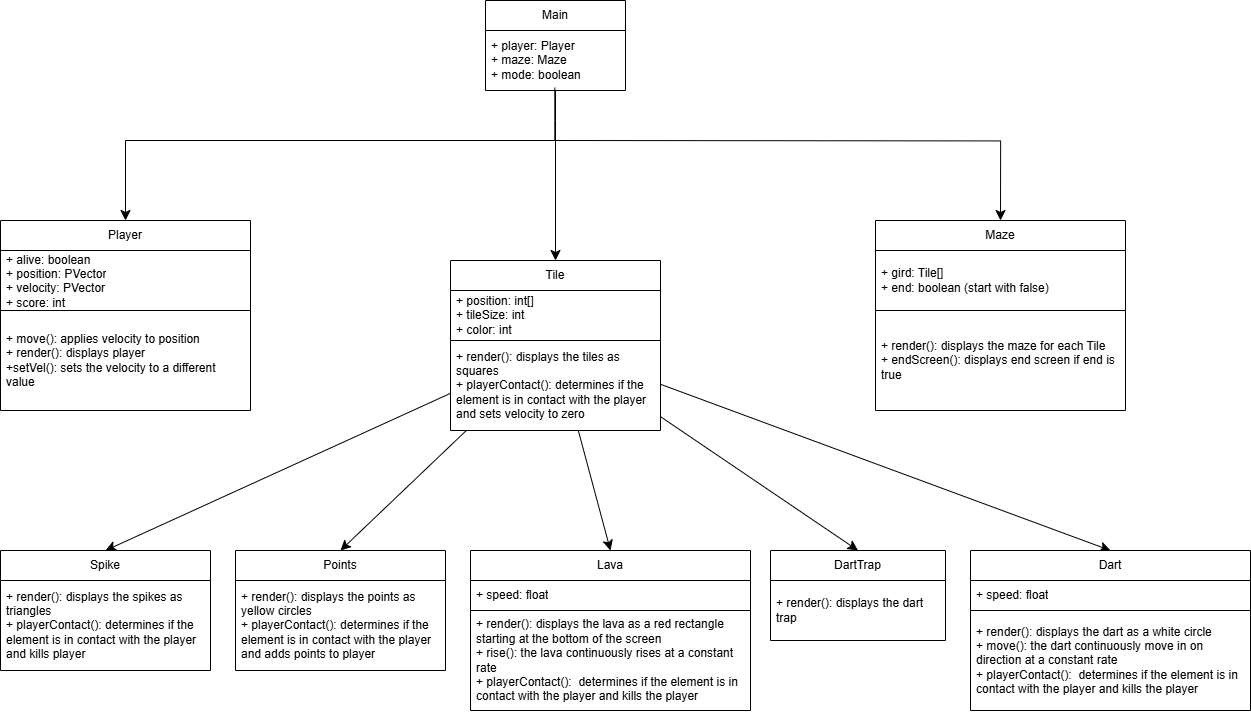

The diagram above was exported from draw.io. Its source (the exported page's mxGraphModel, read from the mxfile embedded in the PNG):
<mxGraphModel dx="4419" dy="2149" grid="1" gridSize="10" guides="1" tooltips="1" connect="1" arrows="1" fold="1" page="1" pageScale="1" pageWidth="850" pageHeight="1100" math="0" shadow="0">
  <root>
    <mxCell id="0" />
    <mxCell id="1" parent="0" />
    <mxCell id="WtD_Uup73IgbAt7DF5dk-11" style="edgeStyle=elbowEdgeStyle;rounded=0;orthogonalLoop=1;jettySize=auto;html=1;fontSize=12;startSize=8;endSize=8;elbow=vertical;entryX=0.5;entryY=0;entryDx=0;entryDy=0;exitX=0.495;exitY=0.954;exitDx=0;exitDy=0;exitPerimeter=0;" edge="1" parent="1" source="Vl7jbv_h8DOgZUu-fYNo-2" target="WtD_Uup73IgbAt7DF5dk-6">
      <mxGeometry relative="1" as="geometry">
        <Array as="points">
          <mxPoint x="-300" y="330" />
        </Array>
      </mxGeometry>
    </mxCell>
    <mxCell id="WtD_Uup73IgbAt7DF5dk-22" style="edgeStyle=orthogonalEdgeStyle;rounded=0;orthogonalLoop=1;jettySize=auto;html=1;entryX=0.5;entryY=0;entryDx=0;entryDy=0;fontSize=12;startSize=8;endSize=8;" edge="1" parent="1" source="Vl7jbv_h8DOgZUu-fYNo-1" target="WtD_Uup73IgbAt7DF5dk-13">
      <mxGeometry relative="1" as="geometry">
        <Array as="points">
          <mxPoint x="105" y="310" />
          <mxPoint x="105" y="310" />
        </Array>
      </mxGeometry>
    </mxCell>
    <mxCell id="WtD_Uup73IgbAt7DF5dk-55" style="edgeStyle=orthogonalEdgeStyle;rounded=0;orthogonalLoop=1;jettySize=auto;html=1;entryX=0.5;entryY=0;entryDx=0;entryDy=0;fontSize=12;startSize=8;endSize=8;" edge="1" parent="1" target="WtD_Uup73IgbAt7DF5dk-52">
      <mxGeometry relative="1" as="geometry">
        <mxPoint x="105" y="330" as="sourcePoint" />
      </mxGeometry>
    </mxCell>
    <mxCell id="Vl7jbv_h8DOgZUu-fYNo-1" value="Main" style="swimlane;fontStyle=0;childLayout=stackLayout;horizontal=1;startSize=30;horizontalStack=0;resizeParent=1;resizeParentMax=0;resizeLast=0;collapsible=1;marginBottom=0;whiteSpace=wrap;html=1;" parent="1" vertex="1">
      <mxGeometry x="35" y="190" width="140" height="90" as="geometry" />
    </mxCell>
    <mxCell id="Vl7jbv_h8DOgZUu-fYNo-2" value="+ player: Player&lt;div&gt;+ maze: Maze&lt;/div&gt;&lt;div&gt;+ mode: boolean&lt;/div&gt;" style="text;strokeColor=none;fillColor=none;align=left;verticalAlign=middle;spacingLeft=4;spacingRight=4;overflow=hidden;points=[[0,0.5],[1,0.5]];portConstraint=eastwest;rotatable=0;whiteSpace=wrap;html=1;" parent="Vl7jbv_h8DOgZUu-fYNo-1" vertex="1">
      <mxGeometry y="30" width="140" height="60" as="geometry" />
    </mxCell>
    <mxCell id="WtD_Uup73IgbAt7DF5dk-6" value="Player" style="swimlane;fontStyle=0;childLayout=stackLayout;horizontal=1;startSize=30;horizontalStack=0;resizeParent=1;resizeParentMax=0;resizeLast=0;collapsible=1;marginBottom=0;whiteSpace=wrap;html=1;" vertex="1" parent="1">
      <mxGeometry x="-450" y="410" width="250" height="190" as="geometry" />
    </mxCell>
    <mxCell id="WtD_Uup73IgbAt7DF5dk-7" value="+ alive: boolean&lt;div&gt;+ position: PVector&lt;/div&gt;&lt;div&gt;+ velocity: PVector&lt;/div&gt;&lt;div&gt;+ score: int&lt;/div&gt;" style="text;strokeColor=default;fillColor=none;align=left;verticalAlign=middle;spacingLeft=4;spacingRight=4;overflow=hidden;points=[[0,0.5],[1,0.5]];portConstraint=eastwest;rotatable=0;whiteSpace=wrap;html=1;" vertex="1" parent="WtD_Uup73IgbAt7DF5dk-6">
      <mxGeometry y="30" width="250" height="60" as="geometry" />
    </mxCell>
    <mxCell id="WtD_Uup73IgbAt7DF5dk-12" value="+ move(): applies velocity to position&lt;div&gt;+ render(): displays player&lt;/div&gt;&lt;div&gt;+setVel(): sets the velocity to a different value&lt;/div&gt;" style="text;strokeColor=none;fillColor=none;align=left;verticalAlign=middle;spacingLeft=4;spacingRight=4;overflow=hidden;points=[[0,0.5],[1,0.5]];portConstraint=eastwest;rotatable=0;whiteSpace=wrap;html=1;" vertex="1" parent="WtD_Uup73IgbAt7DF5dk-6">
      <mxGeometry y="90" width="250" height="100" as="geometry" />
    </mxCell>
    <mxCell id="WtD_Uup73IgbAt7DF5dk-34" value="" style="edgeStyle=none;curved=1;rounded=0;orthogonalLoop=1;jettySize=auto;html=1;fontSize=12;startSize=8;endSize=8;entryX=0.5;entryY=0;entryDx=0;entryDy=0;" edge="1" parent="1" source="WtD_Uup73IgbAt7DF5dk-13" target="WtD_Uup73IgbAt7DF5dk-30">
      <mxGeometry relative="1" as="geometry" />
    </mxCell>
    <mxCell id="WtD_Uup73IgbAt7DF5dk-35" value="" style="edgeStyle=none;curved=1;rounded=0;orthogonalLoop=1;jettySize=auto;html=1;fontSize=12;startSize=8;endSize=8;entryX=0.5;entryY=0;entryDx=0;entryDy=0;" edge="1" parent="1" source="WtD_Uup73IgbAt7DF5dk-13" target="WtD_Uup73IgbAt7DF5dk-23">
      <mxGeometry relative="1" as="geometry" />
    </mxCell>
    <mxCell id="WtD_Uup73IgbAt7DF5dk-42" style="edgeStyle=none;curved=1;rounded=0;orthogonalLoop=1;jettySize=auto;html=1;entryX=0.5;entryY=0;entryDx=0;entryDy=0;fontSize=12;startSize=8;endSize=8;" edge="1" parent="1" source="WtD_Uup73IgbAt7DF5dk-13" target="WtD_Uup73IgbAt7DF5dk-38">
      <mxGeometry relative="1" as="geometry" />
    </mxCell>
    <mxCell id="WtD_Uup73IgbAt7DF5dk-47" style="edgeStyle=none;curved=1;rounded=0;orthogonalLoop=1;jettySize=auto;html=1;entryX=0.5;entryY=0;entryDx=0;entryDy=0;fontSize=12;startSize=8;endSize=8;" edge="1" parent="1" source="WtD_Uup73IgbAt7DF5dk-13" target="WtD_Uup73IgbAt7DF5dk-44">
      <mxGeometry relative="1" as="geometry" />
    </mxCell>
    <mxCell id="WtD_Uup73IgbAt7DF5dk-51" style="edgeStyle=none;curved=1;rounded=0;orthogonalLoop=1;jettySize=auto;html=1;entryX=0.5;entryY=0;entryDx=0;entryDy=0;fontSize=12;startSize=8;endSize=8;" edge="1" parent="1" source="WtD_Uup73IgbAt7DF5dk-13" target="WtD_Uup73IgbAt7DF5dk-48">
      <mxGeometry relative="1" as="geometry" />
    </mxCell>
    <mxCell id="WtD_Uup73IgbAt7DF5dk-13" value="Tile" style="swimlane;fontStyle=0;childLayout=stackLayout;horizontal=1;startSize=30;horizontalStack=0;resizeParent=1;resizeParentMax=0;resizeLast=0;collapsible=1;marginBottom=0;whiteSpace=wrap;html=1;" vertex="1" parent="1">
      <mxGeometry y="450" width="210" height="170" as="geometry" />
    </mxCell>
    <mxCell id="WtD_Uup73IgbAt7DF5dk-14" value="+ position: int[]&lt;div&gt;+ tileSize: int&lt;/div&gt;&lt;div&gt;+ color: int&lt;/div&gt;" style="text;strokeColor=default;fillColor=none;align=left;verticalAlign=middle;spacingLeft=4;spacingRight=4;overflow=hidden;points=[[0,0.5],[1,0.5]];portConstraint=eastwest;rotatable=0;whiteSpace=wrap;html=1;" vertex="1" parent="WtD_Uup73IgbAt7DF5dk-13">
      <mxGeometry y="30" width="210" height="50" as="geometry" />
    </mxCell>
    <mxCell id="WtD_Uup73IgbAt7DF5dk-15" value="+ render(): displays the tiles as squares&lt;div&gt;+ playerContact(): determines if the element is in contact with the player and sets velocity to zero&lt;/div&gt;" style="text;strokeColor=none;fillColor=none;align=left;verticalAlign=middle;spacingLeft=4;spacingRight=4;overflow=hidden;points=[[0,0.5],[1,0.5]];portConstraint=eastwest;rotatable=0;whiteSpace=wrap;html=1;" vertex="1" parent="WtD_Uup73IgbAt7DF5dk-13">
      <mxGeometry y="80" width="210" height="90" as="geometry" />
    </mxCell>
    <mxCell id="WtD_Uup73IgbAt7DF5dk-23" value="Spike" style="swimlane;fontStyle=0;childLayout=stackLayout;horizontal=1;startSize=30;horizontalStack=0;resizeParent=1;resizeParentMax=0;resizeLast=0;collapsible=1;marginBottom=0;whiteSpace=wrap;html=1;" vertex="1" parent="1">
      <mxGeometry x="-450" y="740" width="210" height="120" as="geometry" />
    </mxCell>
    <mxCell id="WtD_Uup73IgbAt7DF5dk-25" value="&lt;div&gt;+ render(): displays the spikes as triangles&lt;/div&gt;&lt;div&gt;+ playerContact(): determines if the element is in contact with the player and kills player&lt;/div&gt;" style="text;strokeColor=none;fillColor=none;align=left;verticalAlign=middle;spacingLeft=4;spacingRight=4;overflow=hidden;points=[[0,0.5],[1,0.5]];portConstraint=eastwest;rotatable=0;whiteSpace=wrap;html=1;" vertex="1" parent="WtD_Uup73IgbAt7DF5dk-23">
      <mxGeometry y="30" width="210" height="90" as="geometry" />
    </mxCell>
    <mxCell id="WtD_Uup73IgbAt7DF5dk-30" value="Points" style="swimlane;fontStyle=0;childLayout=stackLayout;horizontal=1;startSize=30;horizontalStack=0;resizeParent=1;resizeParentMax=0;resizeLast=0;collapsible=1;marginBottom=0;whiteSpace=wrap;html=1;" vertex="1" parent="1">
      <mxGeometry x="-215" y="740" width="210" height="120" as="geometry" />
    </mxCell>
    <mxCell id="WtD_Uup73IgbAt7DF5dk-32" value="&lt;div&gt;+ render(): displays the points as yellow circles&lt;/div&gt;&lt;div&gt;+ playerContact(): determines if the element is in contact with the player and adds points to player&lt;/div&gt;" style="text;strokeColor=none;fillColor=none;align=left;verticalAlign=middle;spacingLeft=4;spacingRight=4;overflow=hidden;points=[[0,0.5],[1,0.5]];portConstraint=eastwest;rotatable=0;whiteSpace=wrap;html=1;" vertex="1" parent="WtD_Uup73IgbAt7DF5dk-30">
      <mxGeometry y="30" width="210" height="90" as="geometry" />
    </mxCell>
    <mxCell id="WtD_Uup73IgbAt7DF5dk-38" value="Lava" style="swimlane;fontStyle=0;childLayout=stackLayout;horizontal=1;startSize=30;horizontalStack=0;resizeParent=1;resizeParentMax=0;resizeLast=0;collapsible=1;marginBottom=0;whiteSpace=wrap;html=1;" vertex="1" parent="1">
      <mxGeometry x="20" y="740" width="280" height="160" as="geometry" />
    </mxCell>
    <mxCell id="WtD_Uup73IgbAt7DF5dk-40" value="+ speed: float" style="text;strokeColor=default;fillColor=none;align=left;verticalAlign=middle;spacingLeft=4;spacingRight=4;overflow=hidden;points=[[0,0.5],[1,0.5]];portConstraint=eastwest;rotatable=0;whiteSpace=wrap;html=1;" vertex="1" parent="WtD_Uup73IgbAt7DF5dk-38">
      <mxGeometry y="30" width="280" height="30" as="geometry" />
    </mxCell>
    <mxCell id="WtD_Uup73IgbAt7DF5dk-41" value="&lt;div&gt;+ render(): displays the lava as a red rectangle starting at the bottom of the screen&lt;/div&gt;+ rise(): the lava continuously rises at a constant rate&amp;nbsp;&lt;div&gt;+ playerContact():&amp;nbsp;&lt;span style=&quot;background-color: transparent; color: light-dark(rgb(0, 0, 0), rgb(255, 255, 255));&quot;&gt;&amp;nbsp;&lt;/span&gt;&lt;span style=&quot;background-color: transparent; color: light-dark(rgb(0, 0, 0), rgb(255, 255, 255));&quot;&gt;determines if the element is in contact with the player and kills the player&lt;/span&gt;&lt;/div&gt;" style="text;strokeColor=none;fillColor=none;align=left;verticalAlign=middle;spacingLeft=4;spacingRight=4;overflow=hidden;points=[[0,0.5],[1,0.5]];portConstraint=eastwest;rotatable=0;whiteSpace=wrap;html=1;" vertex="1" parent="WtD_Uup73IgbAt7DF5dk-38">
      <mxGeometry y="60" width="280" height="100" as="geometry" />
    </mxCell>
    <mxCell id="WtD_Uup73IgbAt7DF5dk-44" value="DartTrap" style="swimlane;fontStyle=0;childLayout=stackLayout;horizontal=1;startSize=30;horizontalStack=0;resizeParent=1;resizeParentMax=0;resizeLast=0;collapsible=1;marginBottom=0;whiteSpace=wrap;html=1;" vertex="1" parent="1">
      <mxGeometry x="320" y="740" width="175" height="90" as="geometry" />
    </mxCell>
    <mxCell id="WtD_Uup73IgbAt7DF5dk-46" value="+ render(): displays the dart trap" style="text;strokeColor=none;fillColor=none;align=left;verticalAlign=middle;spacingLeft=4;spacingRight=4;overflow=hidden;points=[[0,0.5],[1,0.5]];portConstraint=eastwest;rotatable=0;whiteSpace=wrap;html=1;" vertex="1" parent="WtD_Uup73IgbAt7DF5dk-44">
      <mxGeometry y="30" width="175" height="60" as="geometry" />
    </mxCell>
    <mxCell id="WtD_Uup73IgbAt7DF5dk-48" value="Dart" style="swimlane;fontStyle=0;childLayout=stackLayout;horizontal=1;startSize=30;horizontalStack=0;resizeParent=1;resizeParentMax=0;resizeLast=0;collapsible=1;marginBottom=0;whiteSpace=wrap;html=1;" vertex="1" parent="1">
      <mxGeometry x="520" y="740" width="280" height="160" as="geometry" />
    </mxCell>
    <mxCell id="WtD_Uup73IgbAt7DF5dk-49" value="+ speed: float" style="text;strokeColor=default;fillColor=none;align=left;verticalAlign=middle;spacingLeft=4;spacingRight=4;overflow=hidden;points=[[0,0.5],[1,0.5]];portConstraint=eastwest;rotatable=0;whiteSpace=wrap;html=1;" vertex="1" parent="WtD_Uup73IgbAt7DF5dk-48">
      <mxGeometry y="30" width="280" height="30" as="geometry" />
    </mxCell>
    <mxCell id="WtD_Uup73IgbAt7DF5dk-50" value="&lt;div&gt;+ render(): displays the dart as a white circle&lt;/div&gt;+ move(): the dart continuously move in on direction at a constant rate&amp;nbsp;&lt;div&gt;+ playerContact():&amp;nbsp;&lt;span style=&quot;background-color: transparent; color: light-dark(rgb(0, 0, 0), rgb(255, 255, 255));&quot;&gt;&amp;nbsp;&lt;/span&gt;&lt;span style=&quot;background-color: transparent; color: light-dark(rgb(0, 0, 0), rgb(255, 255, 255));&quot;&gt;determines if the element is in contact with the player and kills the player&lt;/span&gt;&lt;/div&gt;" style="text;strokeColor=none;fillColor=none;align=left;verticalAlign=middle;spacingLeft=4;spacingRight=4;overflow=hidden;points=[[0,0.5],[1,0.5]];portConstraint=eastwest;rotatable=0;whiteSpace=wrap;html=1;" vertex="1" parent="WtD_Uup73IgbAt7DF5dk-48">
      <mxGeometry y="60" width="280" height="100" as="geometry" />
    </mxCell>
    <mxCell id="WtD_Uup73IgbAt7DF5dk-52" value="Maze" style="swimlane;fontStyle=0;childLayout=stackLayout;horizontal=1;startSize=30;horizontalStack=0;resizeParent=1;resizeParentMax=0;resizeLast=0;collapsible=1;marginBottom=0;whiteSpace=wrap;html=1;" vertex="1" parent="1">
      <mxGeometry x="425" y="410" width="250" height="190" as="geometry" />
    </mxCell>
    <mxCell id="WtD_Uup73IgbAt7DF5dk-53" value="+ gird: Tile[]&lt;div&gt;&lt;div&gt;+ end: boolean (start with false)&lt;/div&gt;&lt;/div&gt;" style="text;strokeColor=default;fillColor=none;align=left;verticalAlign=middle;spacingLeft=4;spacingRight=4;overflow=hidden;points=[[0,0.5],[1,0.5]];portConstraint=eastwest;rotatable=0;whiteSpace=wrap;html=1;" vertex="1" parent="WtD_Uup73IgbAt7DF5dk-52">
      <mxGeometry y="30" width="250" height="60" as="geometry" />
    </mxCell>
    <mxCell id="WtD_Uup73IgbAt7DF5dk-54" value="+ render(): displays the maze for each Tile&lt;div&gt;+ endScreen(): displays end screen if end is true&lt;/div&gt;" style="text;strokeColor=none;fillColor=none;align=left;verticalAlign=middle;spacingLeft=4;spacingRight=4;overflow=hidden;points=[[0,0.5],[1,0.5]];portConstraint=eastwest;rotatable=0;whiteSpace=wrap;html=1;" vertex="1" parent="WtD_Uup73IgbAt7DF5dk-52">
      <mxGeometry y="90" width="250" height="100" as="geometry" />
    </mxCell>
  </root>
</mxGraphModel>